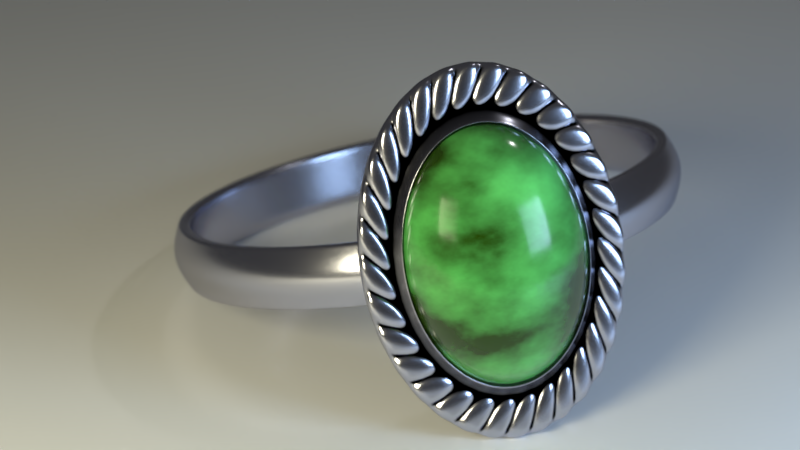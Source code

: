 # Source: ring.blend  (saved by Blender 2.78.0; exported with 4.5.12 LTS)
import bpy
from mathutils import Matrix  # noqa: F401  (used for matrix-valued properties, if any)

bpy.ops.wm.read_factory_settings(use_empty=True)
scene = bpy.context.scene
scene.name = 'Scene'

# ---- collections
col_collection_1 = bpy.data.collections.new('Collection 1'); scene.collection.children.link(col_collection_1)

# ---- materials (node trees are filled in below, after node groups)
mat_material_003 = bpy.data.materials.new('Material.003')
mat_material_003.alpha_threshold = 0.0
mat_material_003.roughness = 0.5
mat_material_002 = bpy.data.materials.new('Material.002')
mat_material_002.alpha_threshold = 0.0
mat_material_002.roughness = 0.5
mat_material_001 = bpy.data.materials.new('Material.001')
mat_material_001.alpha_threshold = 0.0
mat_material_001.roughness = 0.5
mat_stone = bpy.data.materials.new('Stone')
mat_stone.alpha_threshold = 0.0
mat_stone.roughness = 0.5
mat_front = bpy.data.materials.new('Front')
mat_front.alpha_threshold = 0.0
mat_front.roughness = 0.5
mat_band = bpy.data.materials.new('Band')
mat_band.alpha_threshold = 0.0
mat_band.roughness = 0.5

# ---- material node trees
mat_material_003.use_nodes = True; mat_material_003.node_tree.nodes.clear()
_N = mat_material_003.node_tree.nodes; _L = mat_material_003.node_tree.links
n0 = _N.new('ShaderNodeOutputMaterial'); n0.name = 'Material Output'; n0.location = (300, 300)
n1 = _N.new('ShaderNodeEmission'); n1.name = 'Emission'; n1.location = (10, 300)
n1.inputs[0].default_value = (0.3819, 0.5587, 0.8, 1.0)
n1.inputs[1].default_value = 15.0
_L.new(n1.outputs[0], n0.inputs[0])
n0.is_active_output = True
mat_material_002.use_nodes = True; mat_material_002.node_tree.nodes.clear()
_N = mat_material_002.node_tree.nodes; _L = mat_material_002.node_tree.links
n0 = _N.new('ShaderNodeOutputMaterial'); n0.name = 'Material Output'; n0.location = (300, 300)
n1 = _N.new('ShaderNodeEmission'); n1.name = 'Emission'; n1.location = (10, 300)
n1.inputs[0].default_value = (0.8, 0.7479, 0.4988, 1.0)
n1.inputs[1].default_value = 20.0
_L.new(n1.outputs[0], n0.inputs[0])
n0.is_active_output = True
mat_material_001.use_nodes = True; mat_material_001.node_tree.nodes.clear()
_N = mat_material_001.node_tree.nodes; _L = mat_material_001.node_tree.links
n0 = _N.new('ShaderNodeOutputMaterial'); n0.name = 'Material Output'; n0.location = (300, 300)
n1 = _N.new('ShaderNodeBsdfDiffuse'); n1.name = 'Diffuse BSDF'; n1.location = (10, 300)
_L.new(n1.outputs[0], n0.inputs[0])
n0.is_active_output = True
mat_stone.use_nodes = True; mat_stone.node_tree.nodes.clear()
_N = mat_stone.node_tree.nodes; _L = mat_stone.node_tree.links
n0 = _N.new('ShaderNodeOutputMaterial'); n0.name = 'Material Output'; n0.location = (877, 96)
n1 = _N.new('ShaderNodeMixShader'); n1.name = 'Mix Shader'; n1.location = (867, 254)
n2 = _N.new('ShaderNodeBsdfAnisotropic'); n2.name = 'Glossy BSDF'; n2.location = (584, 150)
n2.distribution = 'GGX'
n2.inputs[1].default_value = 0.1414
n3 = _N.new('ShaderNodeLayerWeight'); n3.name = 'Layer Weight'; n3.location = (609, 490)
n3.inputs[0].default_value = 0.15
n4 = _N.new('ShaderNodeMixShader'); n4.name = 'Mix Shader.001'; n4.location = (654, 313)
n5 = _N.new('ShaderNodeBsdfDiffuse'); n5.name = 'Diffuse BSDF'; n5.location = (380, 137)
n5.inputs[0].default_value = (0.1866, 0.9277, 0.2139, 1.0)
n6 = _N.new('ShaderNodeTexNoise'); n6.name = 'Noise Texture'; n6.location = (-440, 453)
n6.inputs[2].default_value = 3.2
n6.inputs[3].default_value = 16.0
n7 = _N.new('ShaderNodeMath'); n7.name = 'Math'; n7.location = (-249, 453)
n7.operation = 'MULTIPLY'
n7.inputs[1].default_value = 5.0
n8 = _N.new('ShaderNodeMath'); n8.name = 'Math.001'; n8.location = (-36, 494)
n8.operation = 'SUBTRACT'
n8.inputs[1].default_value = 2.52
n9 = _N.new('ShaderNodeMath'); n9.name = 'Math.003'; n9.location = (172, 433)
n9.operation = 'MINIMUM'
n10 = _N.new('ShaderNodeMath'); n10.name = 'Math.002'; n10.location = (-43, 329)
n10.inputs[0].default_value = 2.5
n11 = _N.new('ShaderNodeBsdfDiffuse'); n11.name = 'Diffuse BSDF.001'; n11.location = (166, 136)
n11.inputs[0].default_value = (0.01645, 0.04862, 0.001498, 1.0)
n12 = _N.new('ShaderNodeMath'); n12.name = 'Math.004'; n12.location = (383, 424)
n12.inputs[1].default_value = 0.3
_L.new(n1.outputs[0], n0.inputs[0])
_L.new(n2.outputs[0], n1.inputs[2])
_L.new(n3.outputs[1], n1.inputs[0])
_L.new(n4.outputs[0], n1.inputs[1])
_L.new(n5.outputs[0], n4.inputs[2])
_L.new(n11.outputs[0], n4.inputs[1])
_L.new(n6.outputs[1], n7.inputs[0])
_L.new(n7.outputs[0], n8.inputs[0])
_L.new(n7.outputs[0], n10.inputs[1])
_L.new(n8.outputs[0], n9.inputs[0])
_L.new(n9.outputs[0], n12.inputs[0])
_L.new(n10.outputs[0], n9.inputs[1])
_L.new(n12.outputs[0], n4.inputs[0])
n0.is_active_output = True
mat_front.use_nodes = True; mat_front.node_tree.nodes.clear()
_N = mat_front.node_tree.nodes; _L = mat_front.node_tree.links
n0 = _N.new('ShaderNodeOutputMaterial'); n0.name = 'Material Output'; n0.location = (752, 396)
n1 = _N.new('ShaderNodeMixShader'); n1.name = 'Mix Shader'; n1.location = (532, 351)
n2 = _N.new('ShaderNodeBsdfAnisotropic'); n2.name = 'Glossy BSDF'; n2.location = (306, 169)
n2.distribution = 'GGX'
n2.inputs[0].default_value = (0.5457, 0.5457, 0.6376, 1.0)
n2.inputs[1].default_value = 0.2236
n3 = _N.new('ShaderNodeBsdfAnisotropic'); n3.name = 'Glossy BSDF.001'; n3.location = (229, 321)
n3.distribution = 'GGX'
n3.inputs[0].default_value = (0.0, 0.0, 0.0, 1.0)
n3.inputs[1].default_value = 0.4472
n4 = _N.new('ShaderNodeNewGeometry'); n4.name = 'Geometry'; n4.location = (-363, 497)
n5 = _N.new('ShaderNodeMath'); n5.name = 'Math'; n5.location = (-86, 491)
n5.operation = 'MULTIPLY'
n5.inputs[0].default_value = 50.6
n6 = _N.new('ShaderNodeMath'); n6.name = 'Math.001'; n6.location = (226, 492)
n6.operation = 'SUBTRACT'
n6.inputs[1].default_value = 25.0
_L.new(n2.outputs[0], n1.inputs[2])
_L.new(n1.outputs[0], n0.inputs[0])
_L.new(n3.outputs[0], n1.inputs[1])
_L.new(n4.outputs[7], n5.inputs[1])
_L.new(n5.outputs[0], n6.inputs[0])
_L.new(n6.outputs[0], n1.inputs[0])
n0.is_active_output = True
mat_band.use_nodes = True; mat_band.node_tree.nodes.clear()
_N = mat_band.node_tree.nodes; _L = mat_band.node_tree.links
n0 = _N.new('ShaderNodeOutputMaterial'); n0.name = 'Material Output'; n0.location = (300, 300)
n1 = _N.new('ShaderNodeBsdfAnisotropic'); n1.name = 'Glossy BSDF'; n1.location = (10, 300)
n1.distribution = 'GGX'
n1.inputs[0].default_value = (0.5457, 0.5457, 0.6376, 1.0)
n1.inputs[1].default_value = 0.2236
_L.new(n1.outputs[0], n0.inputs[0])
n0.is_active_output = True

# ---- world
world_world = bpy.data.worlds.new('World'); scene.world = world_world
world_world.color = (0.05088, 0.05088, 0.05088)
world_world.use_sun_shadow = False
world_world.sun_shadow_jitter_overblur = 0.0
world_world.cycles.sampling_method = 'MANUAL'

# ---- cameras
cam_camera = bpy.data.cameras.new('Camera')
cam_camera.clip_end = 100.0
cam_camera.lens = 100.0
cam_camera.sensor_width = 32.0
cam_camera.sensor_height = 18.0
cam_camera.ortho_scale = 7.314
cam_camera.dof.use_dof = True
cam_camera.dof.focus_distance = 0.0
cam_camera.dof.aperture_fstop = 1.0

# ---- lights
light_lamp = bpy.data.lights.new('Lamp', 'POINT')
light_lamp.transmission_factor = 0.0
light_lamp.cutoff_distance = 30.0
light_lamp.energy = 100.0
light_lamp.shadow_buffer_clip_start = 1.001
light_lamp.shadow_soft_size = 0.1
light_lamp.shadow_maximum_resolution = 0.006
light_lamp.use_absolute_resolution = True

# ---- meshes
me_plane_002 = bpy.data.meshes.new('Plane.002')
me_plane_002.from_pydata([(-1.0, -1.0, 0.0), (1.0, -1.0, 0.0), (-1.0, 1.0, 0.0), (1.0, 1.0, 0.0)], [], [(0, 1, 3, 2)])
me_plane_002.materials.append(mat_material_003)
me_plane_002.use_remesh_preserve_volume = False
me_plane_002.use_remesh_preserve_attributes = False
me_plane_002.use_mirror_vertex_groups = False
me_plane_002.update()
me_plane_001 = bpy.data.meshes.new('Plane.001')
me_plane_001.from_pydata([(-1.0, -1.0, 0.0), (1.0, -1.0, 0.0), (-1.0, 1.0, 0.0), (1.0, 1.0, 0.0)], [], [(0, 1, 3, 2)])
me_plane_001.materials.append(mat_material_002)
me_plane_001.use_remesh_preserve_volume = False
me_plane_001.use_remesh_preserve_attributes = False
me_plane_001.use_mirror_vertex_groups = False
me_plane_001.update()
me_plane = bpy.data.meshes.new('Plane')
me_plane.from_pydata([(-1.0, -1.0, 0.0), (1.0, -1.0, 0.0), (-1.0, 1.0, 0.0), (1.0, 1.0, 0.0)], [], [(0, 1, 3, 2)])
me_plane.materials.append(mat_material_001)
me_plane.use_remesh_preserve_volume = False
me_plane.use_remesh_preserve_attributes = False
me_plane.use_mirror_vertex_groups = False
me_plane.update()
me_sphere = bpy.data.meshes.new('Sphere')
me_sphere.from_pydata([(7.105e-15, 1.0, -5.96e-08), (0.1951, -3.576e-07, 0.9808), (0.1913, 0.1951, 0.9619), (0.1802, 0.3827, 0.9061), (0.1622, 0.5556, 0.8155), (0.1379, 0.7071, 0.6935), (0.1084, 0.8315, 0.5449), (0.07466, 0.9239, 0.3753), (0.03806, 0.9808, 0.1913), (0.3827, -3.576e-07, 0.9239), (0.3753, 0.1951, 0.9061), (0.3536, 0.3827, 0.8536), (0.3182, 0.5556, 0.7682), (0.2706, 0.7071, 0.6533), (0.2126, 0.8315, 0.5133), (0.1464, 0.9239, 0.3536), (0.07466, 0.9808, 0.1802), (0.5556, -3.576e-07, 0.8315), (0.5449, 0.1951, 0.8155), (0.5133, 0.3827, 0.7682), (0.4619, 0.5556, 0.6913), (0.3928, 0.7071, 0.5879), (0.3087, 0.8315, 0.4619), (0.2126, 0.9239, 0.3182), (0.1084, 0.9808, 0.1622), (0.7071, -3.576e-07, 0.7071), (0.6935, 0.1951, 0.6935), (0.6533, 0.3827, 0.6533), (0.5879, 0.5556, 0.5879), (0.5, 0.7071, 0.5), (0.3928, 0.8315, 0.3928), (0.2706, 0.9239, 0.2706), (0.1379, 0.9808, 0.1379), (0.8315, -3.576e-07, 0.5556), (0.8155, 0.1951, 0.5449), (0.7682, 0.3827, 0.5133), (0.6913, 0.5556, 0.4619), (0.5879, 0.7071, 0.3928), (0.4619, 0.8315, 0.3087), (0.3182, 0.9239, 0.2126), (0.1622, 0.9808, 0.1084), (0.9239, -3.278e-07, 0.3827), (0.9061, 0.1951, 0.3753), (0.8536, 0.3827, 0.3536), (0.7682, 0.5556, 0.3182), (0.6533, 0.7071, 0.2706), (0.5133, 0.8315, 0.2126), (0.3536, 0.9239, 0.1464), (0.1802, 0.9808, 0.07466), (0.9808, -3.129e-07, 0.1951), (0.9619, 0.1951, 0.1913), (0.9061, 0.3827, 0.1802), (0.8155, 0.5556, 0.1622), (0.6935, 0.7071, 0.1379), (0.5449, 0.8315, 0.1084), (0.3753, 0.9239, 0.07466), (0.1913, 0.9808, 0.03806), (1.0, -3.083e-07, -1.473e-07), (0.9808, 0.1951, -1.49e-07), (0.9239, 0.3827, 2.98e-08), (0.8315, 0.5556, -5.96e-08), (0.7071, 0.7071, -5.96e-08), (0.5556, 0.8315, -5.96e-08), (0.3827, 0.9239, -5.96e-08), (0.1951, 0.9808, -5.96e-08), (0.9808, -2.98e-07, -0.1951), (0.9619, 0.1951, -0.1913), (0.9061, 0.3827, -0.1802), (0.8155, 0.5556, -0.1622), (0.6935, 0.7071, -0.1379), (0.5449, 0.8315, -0.1084), (0.3753, 0.9239, -0.07466), (0.1913, 0.9808, -0.03806), (0.9239, -2.98e-07, -0.3827), (0.9061, 0.1951, -0.3753), (0.8536, 0.3827, -0.3536), (0.7682, 0.5556, -0.3182), (0.6533, 0.7071, -0.2706), (0.5133, 0.8315, -0.2126), (0.3536, 0.9239, -0.1464), (0.1802, 0.9808, -0.07466), (0.8315, -2.98e-07, -0.5556), (0.8155, 0.1951, -0.5449), (0.7682, 0.3827, -0.5133), (0.6913, 0.5556, -0.4619), (0.5879, 0.7071, -0.3928), (0.4619, 0.8315, -0.3087), (0.3182, 0.9239, -0.2126), (0.1622, 0.9808, -0.1084), (0.7071, -2.98e-07, -0.7071), (0.6935, 0.1951, -0.6935), (0.6533, 0.3827, -0.6533), (0.5879, 0.5556, -0.5879), (0.5, 0.7071, -0.5), (0.3928, 0.8315, -0.3928), (0.2706, 0.9239, -0.2706), (0.1379, 0.9808, -0.1379), (0.5556, -2.98e-07, -0.8315), (0.5449, 0.1951, -0.8155), (0.5133, 0.3827, -0.7682), (0.4619, 0.5556, -0.6913), (0.3928, 0.7071, -0.5879), (0.3087, 0.8315, -0.4619), (0.2126, 0.9239, -0.3182), (0.1084, 0.9808, -0.1622), (0.3827, -2.384e-07, -0.9239), (0.3753, 0.1951, -0.9061), (0.3536, 0.3827, -0.8536), (0.3182, 0.5556, -0.7682), (0.2706, 0.7071, -0.6533), (0.2126, 0.8315, -0.5133), (0.1464, 0.9239, -0.3536), (0.07466, 0.9808, -0.1802), (0.1951, -2.384e-07, -0.9808), (0.1913, 0.1951, -0.9619), (0.1802, 0.3827, -0.9061), (0.1622, 0.5556, -0.8155), (0.1379, 0.7071, -0.6935), (0.1084, 0.8315, -0.5449), (0.07466, 0.9239, -0.3753), (0.03806, 0.9808, -0.1913), (-1.003e-07, -2.384e-07, -1.0), (-8.544e-08, 0.1951, -0.9808), (6.357e-08, 0.3827, -0.9239), (-8.544e-08, 0.5556, -0.8315), (-2.584e-08, 0.7071, -0.7071), (-1.094e-08, 0.8315, -0.5556), (3.964e-09, 0.9239, -0.3827), (3.964e-09, 0.9808, -0.1951), (-0.1951, -2.384e-07, -0.9808), (-0.1913, 0.1951, -0.9619), (-0.1802, 0.3827, -0.9061), (-0.1622, 0.5556, -0.8155), (-0.1379, 0.7071, -0.6935), (-0.1084, 0.8315, -0.5449), (-0.07466, 0.9239, -0.3753), (-0.03806, 0.9808, -0.1913), (-0.3827, -2.384e-07, -0.9239), (-0.3753, 0.1951, -0.9061), (-0.3536, 0.3827, -0.8536), (-0.3182, 0.5556, -0.7682), (-0.2706, 0.7071, -0.6533), (-0.2126, 0.8315, -0.5133), (-0.1464, 0.9239, -0.3536), (-0.07466, 0.9808, -0.1802), (-0.5556, -2.98e-07, -0.8315), (-0.5449, 0.1951, -0.8155), (-0.5133, 0.3827, -0.7682), (-0.4619, 0.5556, -0.6913), (-0.3928, 0.7071, -0.5879), (-0.3087, 0.8315, -0.4619), (-0.2126, 0.9239, -0.3182), (-0.1084, 0.9808, -0.1622), (-0.7071, -2.98e-07, -0.7071), (-0.6935, 0.1951, -0.6935), (-0.6533, 0.3827, -0.6533), (-0.5879, 0.5556, -0.5879), (-0.5, 0.7071, -0.5), (-0.3928, 0.8315, -0.3928), (-0.2706, 0.9239, -0.2706), (-0.1379, 0.9808, -0.1379), (-0.8315, -2.98e-07, -0.5556), (-0.8155, 0.1951, -0.5449), (-0.7682, 0.3827, -0.5133), (-0.6913, 0.5556, -0.4619), (-0.5879, 0.7071, -0.3928), (-0.4619, 0.8315, -0.3087), (-0.3182, 0.9239, -0.2126), (-0.1622, 0.9808, -0.1084), (-0.9239, -2.98e-07, -0.3827), (-0.9061, 0.1951, -0.3753), (-0.8536, 0.3827, -0.3536), (-0.7682, 0.5556, -0.3182), (-0.6533, 0.7071, -0.2706), (-0.5133, 0.8315, -0.2126), (-0.3536, 0.9239, -0.1464), (-0.1802, 0.9808, -0.07466), (-0.9808, -2.98e-07, -0.1951), (-0.9619, 0.1951, -0.1913), (-0.9061, 0.3827, -0.1802), (-0.8155, 0.5556, -0.1622), (-0.6935, 0.7071, -0.1379), (-0.5449, 0.8315, -0.1084), (-0.3753, 0.9239, -0.07466), (-0.1913, 0.9808, -0.03806), (-1.0, -3.083e-07, 9.115e-08), (-0.9808, 0.1951, 1.49e-07), (-0.9239, 0.3827, -5.96e-08), (-0.8315, 0.5556, 1.192e-07), (-0.7071, 0.7071, 5.96e-08), (-0.5556, 0.8315, 0.0), (-0.3827, 0.9239, 0.0), (-0.1951, 0.9808, -5.96e-08), (-0.9808, -3.129e-07, 0.1951), (-0.9619, 0.1951, 0.1913), (-0.9061, 0.3827, 0.1802), (-0.8155, 0.5556, 0.1622), (-0.6935, 0.7071, 0.1379), (-0.5449, 0.8315, 0.1084), (-0.3753, 0.9239, 0.07466), (-0.1913, 0.9808, 0.03806), (-0.9239, -3.278e-07, 0.3827), (-0.9061, 0.1951, 0.3753), (-0.8536, 0.3827, 0.3536), (-0.7682, 0.5556, 0.3182), (-0.6533, 0.7071, 0.2706), (-0.5133, 0.8315, 0.2126), (-0.3536, 0.9239, 0.1464), (-0.1802, 0.9808, 0.07466), (-0.8315, -3.576e-07, 0.5556), (-0.8155, 0.1951, 0.5449), (-0.7682, 0.3827, 0.5133), (-0.6913, 0.5556, 0.4619), (-0.5879, 0.7071, 0.3928), (-0.4619, 0.8315, 0.3087), (-0.3182, 0.9239, 0.2126), (-0.1622, 0.9808, 0.1084), (-0.7071, -3.576e-07, 0.7071), (-0.6935, 0.1951, 0.6935), (-0.6533, 0.3827, 0.6533), (-0.5879, 0.5556, 0.5879), (-0.5, 0.7071, 0.5), (-0.3928, 0.8315, 0.3928), (-0.2706, 0.9239, 0.2706), (-0.1379, 0.9808, 0.1379), (-0.5556, -3.576e-07, 0.8315), (-0.5449, 0.1951, 0.8155), (-0.5133, 0.3827, 0.7682), (-0.4619, 0.5556, 0.6913), (-0.3928, 0.7071, 0.5879), (-0.3087, 0.8315, 0.4619), (-0.2126, 0.9239, 0.3182), (-0.1084, 0.9808, 0.1622), (-0.3827, -3.576e-07, 0.9239), (-0.3753, 0.1951, 0.9061), (-0.3536, 0.3827, 0.8536), (-0.3182, 0.5556, 0.7682), (-0.2706, 0.7071, 0.6533), (-0.2126, 0.8315, 0.5133), (-0.1464, 0.9239, 0.3536), (-0.07466, 0.9808, 0.1802), (-0.1951, -3.576e-07, 0.9808), (-0.1913, 0.1951, 0.9619), (-0.1802, 0.3827, 0.9061), (-0.1622, 0.5556, 0.8155), (-0.1379, 0.7071, 0.6935), (-0.1084, 0.8315, 0.5449), (-0.07466, 0.9239, 0.3753), (-0.03806, 0.9808, 0.1913), (2.722e-07, -3.576e-07, 1.0), (2.573e-07, 0.1951, 0.9808), (6.357e-08, 0.3827, 0.9239), (2.722e-07, 0.5556, 0.8315), (1.53e-07, 0.7071, 0.7071), (1.232e-07, 0.8315, 0.5556), (7.847e-08, 0.9239, 0.3827), (1.514e-08, 0.9808, 0.1951), (4.934e-08, 0.212, 1.0), (0.1951, 0.212, 0.9808), (0.3827, 0.212, 0.9239), (0.5556, 0.212, 0.8315), (0.7071, 0.212, 0.7071), (0.8315, 0.212, 0.5556), (0.9239, 0.212, 0.3827), (0.9808, 0.212, 0.1951), (1.0, 0.212, 7.55e-08), (0.9808, 0.212, -0.1951), (0.9239, 0.212, -0.3827), (0.8315, 0.212, -0.5556), (0.7071, 0.212, -0.7071), (0.5556, 0.212, -0.8315), (0.3827, 0.212, -0.9239), (0.1951, 0.212, -0.9808), (-2.765e-07, 0.212, -1.0), (-0.1951, 0.212, -0.9808), (-0.3827, 0.212, -0.9239), (-0.5556, 0.212, -0.8315), (-0.7071, 0.212, -0.7071), (-0.8315, 0.212, -0.5556), (-0.9239, 0.212, -0.3827), (-0.9808, 0.212, -0.1951), (-1.0, 0.212, 9.656e-07), (-0.9808, 0.212, 0.1951), (-0.9239, 0.212, 0.3827), (-0.8315, 0.212, 0.5556), (-0.7071, 0.212, 0.7071), (-0.5556, 0.212, 0.8315), (-0.3827, 0.212, 0.9239), (-0.1951, 0.212, 0.9808), (-9.081e-09, 0.012, 1.1), (0.2146, 0.012, 1.079), (0.421, 0.012, 1.016), (0.6111, 0.012, 0.9146), (0.7778, 0.012, 0.7778), (0.9146, 0.012, 0.6111), (1.016, 0.012, 0.421), (1.079, 0.012, 0.2146), (1.1, 0.012, 5.353e-08), (1.079, 0.012, -0.2146), (1.016, 0.012, -0.421), (0.9146, 0.012, -0.6111), (0.7778, 0.012, -0.7778), (0.6111, 0.012, -0.9146), (0.421, 0.012, -1.016), (0.2146, 0.012, -1.079), (-3.675e-07, 0.012, -1.1), (-0.2146, 0.012, -1.079), (-0.421, 0.012, -1.016), (-0.6111, 0.012, -0.9146), (-0.7778, 0.012, -0.7778), (-0.9146, 0.012, -0.6111), (-1.016, 0.012, -0.421), (-1.079, 0.012, -0.2146), (-1.1, 0.012, 1.033e-06), (-1.079, 0.012, 0.2146), (-1.016, 0.012, 0.421), (-0.9146, 0.012, 0.6111), (-0.7778, 0.012, 0.7778), (-0.6111, 0.012, 0.9146), (-0.421, 0.012, 1.016), (-0.2146, 0.012, 1.079), (4.934e-08, 0.212, 1.0), (0.1951, 0.212, 0.9808), (0.3827, 0.212, 0.9239), (0.5556, 0.212, 0.8315), (0.7071, 0.212, 0.7071), (0.8315, 0.212, 0.5556), (0.9239, 0.212, 0.3827), (0.9808, 0.212, 0.1951), (1.0, 0.212, 7.55e-08), (0.9808, 0.212, -0.1951), (0.9239, 0.212, -0.3827), (0.8315, 0.212, -0.5556), (0.7071, 0.212, -0.7071), (0.5556, 0.212, -0.8315), (0.3827, 0.212, -0.9239), (0.1951, 0.212, -0.9808), (-2.765e-07, 0.212, -1.0), (-0.1951, 0.212, -0.9808), (-0.3827, 0.212, -0.9239), (-0.5556, 0.212, -0.8315), (-0.7071, 0.212, -0.7071), (-0.8315, 0.212, -0.5556), (-0.9239, 0.212, -0.3827), (-0.9808, 0.212, -0.1951), (-1.0, 0.212, 9.656e-07), (-0.9808, 0.212, 0.1951), (-0.9239, 0.212, 0.3827), (-0.8315, 0.212, 0.5556), (-0.7071, 0.212, 0.7071), (-0.5556, 0.212, 0.8315), (-0.3827, 0.212, 0.9239), (-0.1951, 0.212, 0.9808), (4.359e-08, 0.172, 0.97), (0.1892, 0.172, 0.9514), (0.3712, 0.172, 0.8962), (0.5389, 0.172, 0.8065), (0.6859, 0.172, 0.6859), (0.8065, 0.172, 0.5389), (0.8962, 0.172, 0.3712), (0.9514, 0.172, 0.1892), (0.97, 0.172, 8.198e-08), (0.9514, 0.172, -0.1892), (0.8962, 0.172, -0.3712), (0.8065, 0.172, -0.5389), (0.6859, 0.172, -0.6859), (0.5389, 0.172, -0.8065), (0.3712, 0.172, -0.8962), (0.1892, 0.172, -0.9514), (-2.725e-07, 0.172, -0.97), (-0.1892, 0.172, -0.9514), (-0.3712, 0.172, -0.8962), (-0.5389, 0.172, -0.8065), (-0.6859, 0.172, -0.6859), (-0.8065, 0.172, -0.5389), (-0.8962, 0.172, -0.3712), (-0.9514, 0.172, -0.1892), (-0.97, 0.172, 9.454e-07), (-0.9514, 0.172, 0.1892), (-0.8962, 0.172, 0.3712), (-0.8065, 0.172, 0.5389), (-0.6859, 0.172, 0.6859), (-0.5389, 0.172, 0.8065), (-0.3712, 0.172, 0.8962), (-0.1892, 0.172, 0.9514), (-0.2483, 0.012, 1.408), (0.0312, 0.012, 1.43), (0.3095, 0.012, 1.396), (0.5759, 0.012, 1.309), (0.8202, 0.012, 1.171), (1.033, 0.012, 0.9889), (1.206, 0.012, 0.7683), (1.333, 0.012, 0.5183), (1.408, 0.012, 0.2483), (1.43, 0.012, -0.0312), (1.396, 0.012, -0.3095), (1.309, 0.012, -0.5759), (1.171, 0.012, -0.8202), (0.9889, 0.012, -1.033), (0.7683, 0.012, -1.206), (0.5183, 0.012, -1.333), (0.2483, 0.012, -1.408), (-0.0312, 0.012, -1.43), (-0.3095, 0.012, -1.396), (-0.5759, 0.012, -1.309), (-0.8202, 0.012, -1.171), (-1.033, 0.012, -0.9889), (-1.206, 0.012, -0.7683), (-1.333, 0.012, -0.5183), (-1.408, 0.012, -0.2483), (-1.43, 0.012, 0.0312), (-1.396, 0.012, 0.3095), (-1.309, 0.012, 0.5759), (-1.171, 0.012, 0.8202), (-0.9889, 0.012, 1.033), (-0.7683, 0.012, 1.206), (-0.5183, 0.012, 1.333), (-0.2483, -0.388, 1.408), (0.0312, -0.388, 1.43), (0.3095, -0.388, 1.396), (0.5759, -0.388, 1.309), (0.8202, -0.388, 1.171), (1.033, -0.388, 0.9889), (1.206, -0.388, 0.7683), (1.333, -0.388, 0.5183), (1.408, -0.388, 0.2483), (1.43, -0.388, -0.0312), (1.396, -0.388, -0.3095), (1.309, -0.388, -0.5759), (1.171, -0.388, -0.8202), (0.9889, -0.388, -1.033), (0.7683, -0.388, -1.206), (0.5183, -0.388, -1.333), (0.2483, -0.388, -1.408), (-0.0312, -0.388, -1.43), (-0.3095, -0.388, -1.396), (-0.5759, -0.388, -1.309), (-0.8202, -0.388, -1.171), (-1.033, -0.388, -0.9889), (-1.206, -0.388, -0.7683), (-1.333, -0.388, -0.5183), (-1.408, -0.388, -0.2483), (-1.43, -0.388, 0.0312), (-1.396, -0.388, 0.3095), (-1.309, -0.388, 0.5759), (-1.171, -0.388, 0.8202), (-0.9889, -0.388, 1.033), (-0.7683, -0.388, 1.206), (-0.5183, -0.388, 1.333), (-1.016, 0.092, 0.421), (-1.079, 0.092, 0.2146), (-1.43, 0.092, 0.0312), (-1.396, 0.092, 0.3095), (0.6111, 0.092, -0.9146), (0.7778, 0.092, -0.7778), (1.171, 0.092, -0.8202), (0.9889, 0.092, -1.033), (-0.9146, 0.092, 0.6111), (-1.016, 0.092, 0.421), (-1.396, 0.092, 0.3095), (-1.309, 0.092, 0.5759), (0.421, 0.092, -1.016), (0.6111, 0.092, -0.9146), (0.9889, 0.092, -1.033), (0.7683, 0.092, -1.206), (0.2146, 0.092, 1.079), (1.074e-08, 0.092, 1.1), (-0.2483, 0.092, 1.408), (0.0312, 0.092, 1.43), (-0.7778, 0.092, 0.7778), (-0.9146, 0.092, 0.6111), (-1.309, 0.092, 0.5759), (-1.171, 0.092, 0.8202), (0.2146, 0.092, -1.079), (0.421, 0.092, -1.016), (0.7683, 0.092, -1.206), (0.5183, 0.092, -1.333), (0.421, 0.092, 1.016), (0.2146, 0.092, 1.079), (0.0312, 0.092, 1.43), (0.3095, 0.092, 1.396), (-0.6111, 0.092, 0.9146), (-0.7778, 0.092, 0.7778), (-1.171, 0.092, 0.8202), (-0.9889, 0.092, 1.033), (-3.479e-07, 0.092, -1.1), (0.2146, 0.092, -1.079), (0.5183, 0.092, -1.333), (0.2483, 0.092, -1.408), (0.6111, 0.092, 0.9146), (0.421, 0.092, 1.016), (0.3095, 0.092, 1.396), (0.5759, 0.092, 1.309), (-0.421, 0.092, 1.016), (-0.6111, 0.092, 0.9146), (-0.9889, 0.092, 1.033), (-0.7683, 0.092, 1.206), (-0.2146, 0.092, -1.079), (-3.477e-07, 0.092, -1.1), (0.2483, 0.092, -1.408), (-0.0312, 0.092, -1.43), (0.7778, 0.092, 0.7778), (0.6111, 0.092, 0.9146), (0.5759, 0.092, 1.309), (0.8202, 0.092, 1.171), (-0.2146, 0.092, 1.079), (-0.421, 0.092, 1.016), (-0.7683, 0.092, 1.206), (-0.5183, 0.092, 1.333), (-0.421, 0.092, -1.016), (-0.2146, 0.092, -1.079), (-0.0312, 0.092, -1.43), (-0.3095, 0.092, -1.396), (0.9146, 0.092, 0.6111), (0.7778, 0.092, 0.7778), (0.8202, 0.092, 1.171), (1.033, 0.092, 0.9889), (1.057e-08, 0.092, 1.1), (-0.2146, 0.092, 1.079), (-0.5183, 0.092, 1.333), (-0.2483, 0.092, 1.408), (-0.6111, 0.092, -0.9146), (-0.421, 0.092, -1.016), (-0.3095, 0.092, -1.396), (-0.5759, 0.092, -1.309), (1.016, 0.092, 0.421), (0.9146, 0.092, 0.6111), (1.033, 0.092, 0.9889), (1.206, 0.092, 0.7683), (-0.7778, 0.092, -0.7778), (-0.6111, 0.092, -0.9146), (-0.5759, 0.092, -1.309), (-0.8202, 0.092, -1.171), (1.079, 0.092, 0.2146), (1.016, 0.092, 0.421), (1.206, 0.092, 0.7683), (1.333, 0.092, 0.5183), (-0.9146, 0.092, -0.6111), (-0.7778, 0.092, -0.7778), (-0.8202, 0.092, -1.171), (-1.033, 0.092, -0.9889), (1.1, 0.092, 4.347e-08), (1.079, 0.092, 0.2146), (1.333, 0.092, 0.5183), (1.408, 0.092, 0.2483), (-1.016, 0.092, -0.421), (-0.9146, 0.092, -0.6111), (-1.033, 0.092, -0.9889), (-1.206, 0.092, -0.7683), (1.079, 0.092, -0.2146), (1.1, 0.092, 4.17e-08), (1.408, 0.092, 0.2483), (1.43, 0.092, -0.0312), (-1.079, 0.092, -0.2146), (-1.016, 0.092, -0.421), (-1.206, 0.092, -0.7683), (-1.333, 0.092, -0.5183), (1.016, 0.092, -0.421), (1.079, 0.092, -0.2146), (1.43, 0.092, -0.0312), (1.396, 0.092, -0.3095), (-1.1, 0.092, 1.022e-06), (-1.079, 0.092, -0.2146), (-1.333, 0.092, -0.5183), (-1.408, 0.092, -0.2483), (0.9146, 0.092, -0.6111), (1.016, 0.092, -0.421), (1.396, 0.092, -0.3095), (1.309, 0.092, -0.5759), (-1.079, 0.092, 0.2146), (-1.1, 0.092, 1.021e-06), (-1.408, 0.092, -0.2483), (-1.43, 0.092, 0.0312), (0.7778, 0.092, -0.7778), (0.9146, 0.092, -0.6111), (1.309, 0.092, -0.5759), (1.171, 0.092, -0.8202), (-1.906e-06, -8.188, 0.2267), (0.5574, -8.111, 0.2267), (1.093, -7.884, 0.2267), (1.587, -7.514, 0.2267), (2.02, -7.016, 0.2267), (2.376, -6.41, 0.2267), (2.64, -5.719, 0.2267), (2.802, -4.968, 0.2267), (2.857, -4.188, 0.2267), (2.802, -3.408, 0.2267), (2.64, -2.657, 0.2267), (2.376, -1.966, 0.2267), (2.02, -1.36, 0.2267), (1.587, -0.8621, 0.2267), (1.093, -0.4925, 0.2267), (0.5574, -0.2649, 0.2267), (-9.747e-07, -0.188, 0.2267), (-0.5574, -0.2649, 0.2267), (-1.093, -0.4925, 0.2267), (-1.587, -0.8621, 0.2267), (-2.02, -1.36, 0.2267), (-2.376, -1.966, 0.2267), (-2.64, -2.657, 0.2267), (-2.802, -3.408, 0.2267), (-2.857, -4.188, 0.2267), (-2.802, -4.968, 0.2267), (-2.64, -5.719, 0.2267), (-2.376, -6.41, 0.2267), (-2.02, -7.016, 0.2267), (-1.587, -7.514, 0.2267), (-1.093, -7.884, 0.2267), (-0.5574, -8.111, 0.2267), (-1.906e-06, -8.188, 0.2267), (0.5574, -8.111, 0.2267), (1.093, -7.884, 0.2267), (1.587, -7.514, 0.2267), (2.02, -7.016, 0.2267), (2.376, -6.41, 0.2267), (2.64, -5.719, 0.2267), (2.802, -4.968, 0.2267), (2.857, -4.188, 0.2267), (2.802, -3.408, 0.2267), (2.64, -2.657, 0.2267), (2.376, -1.966, 0.2267), (2.02, -1.36, 0.2267), (1.587, -0.8621, 0.2267), (1.093, -0.4925, 0.2267), (0.5574, -0.2649, 0.2267), (-9.747e-07, -0.188, 0.2267), (-0.5574, -0.2649, 0.2267), (-1.093, -0.4925, 0.2267), (-1.587, -0.8621, 0.2267), (-2.02, -1.36, 0.2267), (-2.376, -1.966, 0.2267), (-2.64, -2.657, 0.2267), (-2.802, -3.408, 0.2267), (-2.857, -4.188, 0.2267), (-2.802, -4.968, 0.2267), (-2.64, -5.719, 0.2267), (-2.376, -6.41, 0.2267), (-2.02, -7.016, 0.2267), (-1.587, -7.514, 0.2267), (-1.093, -7.884, 0.2267), (-0.5574, -8.111, 0.2267), (-1.842e-06, -7.988, 0.2267), (0.5295, -7.915, 0.2267), (1.039, -7.699, 0.2267), (1.508, -7.348, 0.2267), (1.919, -6.875, 0.2267), (2.257, -6.299, 0.2267), (2.508, -5.642, 0.2267), (2.662, -4.929, 0.2267), (2.714, -4.188, 0.2267), (2.662, -3.447, 0.2267), (2.508, -2.734, 0.2267), (2.257, -2.077, 0.2267), (1.919, -1.501, 0.2267), (1.508, -1.028, 0.2267), (1.039, -0.6773, 0.2267), (0.5295, -0.461, 0.2267), (-9.578e-07, -0.388, 0.2267), (-0.5295, -0.461, 0.2267), (-1.039, -0.6773, 0.2267), (-1.508, -1.028, 0.2267), (-1.919, -1.501, 0.2267), (-2.257, -2.077, 0.2267), (-2.508, -2.734, 0.2267), (-2.662, -3.447, 0.2267), (-2.714, -4.188, 0.2267), (-2.662, -4.929, 0.2267), (-2.508, -5.642, 0.2267), (-2.257, -6.299, 0.2267), (-1.919, -6.875, 0.2267), (-1.508, -7.348, 0.2267), (-1.039, -7.699, 0.2267), (-0.5295, -7.915, 0.2267), (-1.906e-06, -8.188, -0.2533), (0.5574, -8.111, -0.2533), (1.093, -7.884, -0.2533), (1.587, -7.514, -0.2533), (2.02, -7.016, -0.2533), (2.376, -6.41, -0.2533), (2.64, -5.719, -0.2533), (2.802, -4.968, -0.2533), (2.857, -4.188, -0.2533), (2.802, -3.408, -0.2533), (2.64, -2.657, -0.2533), (2.376, -1.966, -0.2533), (2.02, -1.36, -0.2533), (1.587, -0.8621, -0.2533), (1.093, -0.4925, -0.2533), (0.5574, -0.2649, -0.2533), (-9.747e-07, -0.188, -0.2533), (-0.5574, -0.2649, -0.2533), (-1.093, -0.4925, -0.2533), (-1.587, -0.8621, -0.2533), (-2.02, -1.36, -0.2533), (-2.376, -1.966, -0.2533), (-2.64, -2.657, -0.2533), (-2.802, -3.408, -0.2533), (-2.857, -4.188, -0.2533), (-2.802, -4.968, -0.2533), (-2.64, -5.719, -0.2533), (-2.376, -6.41, -0.2533), (-2.02, -7.016, -0.2533), (-1.587, -7.514, -0.2533), (-1.093, -7.884, -0.2533), (-0.5574, -8.111, -0.2533), (-1.906e-06, -8.188, -0.2533), (0.5574, -8.111, -0.2533), (1.093, -7.884, -0.2533), (1.587, -7.514, -0.2533), (2.02, -7.016, -0.2533), (2.376, -6.41, -0.2533), (2.64, -5.719, -0.2533), (2.802, -4.968, -0.2533), (2.857, -4.188, -0.2533), (2.802, -3.408, -0.2533), (2.64, -2.657, -0.2533), (2.376, -1.966, -0.2533), (2.02, -1.36, -0.2533), (1.587, -0.8621, -0.2533), (1.093, -0.4925, -0.2533), (0.5574, -0.2649, -0.2533), (-9.747e-07, -0.188, -0.2533), (-0.5574, -0.2649, -0.2533), (-1.093, -0.4925, -0.2533), (-1.587, -0.8621, -0.2533), (-2.02, -1.36, -0.2533), (-2.376, -1.966, -0.2533), (-2.64, -2.657, -0.2533), (-2.802, -3.408, -0.2533), (-2.857, -4.188, -0.2533), (-2.802, -4.968, -0.2533), (-2.64, -5.719, -0.2533), (-2.376, -6.41, -0.2533), (-2.02, -7.016, -0.2533), (-1.587, -7.514, -0.2533), (-1.093, -7.884, -0.2533), (-0.5574, -8.111, -0.2533), (-1.842e-06, -7.988, -0.2533), (0.5295, -7.915, -0.2533), (1.039, -7.699, -0.2533), (1.508, -7.348, -0.2533), (1.919, -6.875, -0.2533), (2.257, -6.299, -0.2533), (2.508, -5.642, -0.2533), (2.662, -4.929, -0.2533), (2.714, -4.188, -0.2533), (2.662, -3.447, -0.2533), (2.508, -2.734, -0.2533), (2.257, -2.077, -0.2533), (1.919, -1.501, -0.2533), (1.508, -1.028, -0.2533), (1.039, -0.6773, -0.2533), (0.5295, -0.461, -0.2533), (-9.578e-07, -0.388, -0.2533), (-0.5295, -0.461, -0.2533), (-1.039, -0.6773, -0.2533), (-1.508, -1.028, -0.2533), (-1.919, -1.501, -0.2533), (-2.257, -2.077, -0.2533), (-2.508, -2.734, -0.2533), (-2.662, -3.447, -0.2533), (-2.714, -4.188, -0.2533), (-2.662, -4.929, -0.2533), (-2.508, -5.642, -0.2533), (-2.257, -6.299, -0.2533), (-1.919, -6.875, -0.2533), (-1.508, -7.348, -0.2533), (-1.039, -7.699, -0.2533), (-0.5295, -7.915, -0.2533), (2.508, -5.642, 0.1691), (2.257, -6.299, 0.1691), (2.662, -4.929, 0.1691), (2.714, -4.188, 0.1691), (2.662, -3.447, 0.1691), (2.508, -2.734, 0.1691), (2.257, -2.077, 0.1691), (1.919, -1.501, 0.1691), (1.508, -1.028, 0.1691), (1.039, -0.6773, 0.1691), (0.5295, -0.461, 0.1691), (-9.578e-07, -0.388, 0.1691), (-0.5295, -0.461, 0.1691), (-1.039, -0.6773, 0.1691), (-1.508, -1.028, 0.1691), (-1.919, -1.501, 0.1691), (-2.257, -2.077, 0.1691), (-2.508, -2.734, 0.1691), (-2.662, -3.447, 0.1691), (-2.714, -4.188, 0.1691), (-2.662, -4.929, 0.1691), (-2.508, -5.642, 0.1691), (-2.257, -6.299, 0.1691), (0.5295, -7.915, 0.1691), (-1.842e-06, -7.988, 0.1691), (-1.919, -6.875, 0.1691), (1.039, -7.699, 0.1691), (-1.508, -7.348, 0.1691), (1.508, -7.348, 0.1691), (-1.039, -7.699, 0.1691), (1.919, -6.875, 0.1691), (-0.5295, -7.915, 0.1691), (2.508, -5.642, -0.1765), (2.662, -4.929, -0.1765), (2.714, -4.188, -0.1765), (2.662, -3.447, -0.1765), (2.508, -2.734, -0.1765), (2.257, -2.077, -0.1765), (1.919, -1.501, -0.1765), (1.508, -1.028, -0.1765), (1.039, -0.6773, -0.1765), (0.5295, -0.461, -0.1765), (-9.578e-07, -0.388, -0.1765), (-0.5295, -0.461, -0.1765), (-1.039, -0.6773, -0.1765), (-1.508, -1.028, -0.1765), (-1.919, -1.501, -0.1765), (-2.257, -2.077, -0.1765), (-2.508, -2.734, -0.1765), (-2.662, -3.447, -0.1765), (-2.714, -4.188, -0.1765), (-2.662, -4.929, -0.1765), (-2.508, -5.642, -0.1765), (-2.257, -6.299, -0.1765), (0.5295, -7.915, -0.1765), (-1.919, -6.875, -0.1765), (1.039, -7.699, -0.1765), (-1.508, -7.348, -0.1765), (1.508, -7.348, -0.1765), (-1.039, -7.699, -0.1765), (1.919, -6.875, -0.1765), (-0.5295, -7.915, -0.1765), (2.257, -6.299, -0.1765), (-1.842e-06, -7.988, -0.1765), (-2.965, -3.362, -0.01327), (-3.023, -4.188, -0.01327), (-2.965, -5.014, -0.01327), (-2.793, -5.808, -0.01327), (-2.513, -6.539, -0.01327), (-1.97e-06, -8.42, -0.01327), (0.5897, -8.339, -0.01327), (-2.137, -7.18, -0.01327), (1.157, -8.098, -0.01327), (-1.679, -7.707, -0.01327), (1.679, -7.707, -0.01327), (-1.157, -8.098, -0.01327), (2.137, -7.18, -0.01327), (-0.5897, -8.339, -0.01327), (2.513, -6.539, -0.01327), (2.793, -5.808, -0.01327), (2.965, -5.014, -0.01327), (3.023, -4.188, -0.01327), (2.965, -3.362, -0.01327), (2.793, -2.568, -0.01327), (2.513, -1.837, -0.01327), (2.137, -1.196, -0.01327), (1.679, -0.6692, -0.01327), (1.157, -0.2781, -0.01327), (0.5897, -0.03732, -0.01327), (-9.846e-07, 0.044, -0.01327), (-0.5897, -0.03732, -0.01327), (-1.157, -0.2781, -0.01327), (-1.679, -0.6692, -0.01327), (-2.137, -1.196, -0.01327), (-2.513, -1.837, -0.01327), (-2.793, -2.568, -0.01327)], [], [(253, 252, 4, 5), (254, 253, 5, 6), (255, 254, 6, 7), (256, 255, 7, 8), (0, 256, 8), (250, 249, 1, 2), (251, 250, 2, 3), (252, 251, 3, 4), (3, 2, 10, 11), (4, 3, 11, 12), (5, 4, 12, 13), (6, 5, 13, 14), (7, 6, 14, 15), (8, 7, 15, 16), (0, 8, 16), (2, 1, 9, 10), (15, 14, 22, 23), (16, 15, 23, 24), (0, 16, 24), (10, 9, 17, 18), (11, 10, 18, 19), (12, 11, 19, 20), (13, 12, 20, 21), (14, 13, 21, 22), (20, 19, 27, 28), (21, 20, 28, 29), (22, 21, 29, 30), (23, 22, 30, 31), (24, 23, 31, 32), (0, 24, 32), (18, 17, 25, 26), (19, 18, 26, 27), (32, 31, 39, 40), (0, 32, 40), (26, 25, 33, 34), (27, 26, 34, 35), (28, 27, 35, 36), (29, 28, 36, 37), (30, 29, 37, 38), (31, 30, 38, 39), (37, 36, 44, 45), (38, 37, 45, 46), (39, 38, 46, 47), (40, 39, 47, 48), (0, 40, 48), (34, 33, 41, 42), (35, 34, 42, 43), (36, 35, 43, 44), (0, 48, 56), (42, 41, 49, 50), (43, 42, 50, 51), (44, 43, 51, 52), (45, 44, 52, 53), (46, 45, 53, 54), (47, 46, 54, 55), (48, 47, 55, 56), (53, 52, 60, 61), (54, 53, 61, 62), (55, 54, 62, 63), (56, 55, 63, 64), (0, 56, 64), (50, 49, 57, 58), (51, 50, 58, 59), (52, 51, 59, 60), (0, 64, 72), (58, 57, 65, 66), (59, 58, 66, 67), (60, 59, 67, 68), (61, 60, 68, 69), (62, 61, 69, 70), (63, 62, 70, 71), (64, 63, 71, 72), (70, 69, 77, 78), (71, 70, 78, 79), (72, 71, 79, 80), (0, 72, 80), (66, 65, 73, 74), (67, 66, 74, 75), (68, 67, 75, 76), (69, 68, 76, 77), (74, 73, 81, 82), (75, 74, 82, 83), (76, 75, 83, 84), (77, 76, 84, 85), (78, 77, 85, 86), (79, 78, 86, 87), (80, 79, 87, 88), (0, 80, 88), (86, 85, 93, 94), (87, 86, 94, 95), (88, 87, 95, 96), (0, 88, 96), (82, 81, 89, 90), (83, 82, 90, 91), (84, 83, 91, 92), (85, 84, 92, 93), (91, 90, 98, 99), (92, 91, 99, 100), (93, 92, 100, 101), (94, 93, 101, 102), (95, 94, 102, 103), (96, 95, 103, 104), (0, 96, 104), (90, 89, 97, 98), (103, 102, 110, 111), (104, 103, 111, 112), (0, 104, 112), (98, 97, 105, 106), (99, 98, 106, 107), (100, 99, 107, 108), (101, 100, 108, 109), (102, 101, 109, 110), (108, 107, 115, 116), (109, 108, 116, 117), (110, 109, 117, 118), (111, 110, 118, 119), (112, 111, 119, 120), (0, 112, 120), (106, 105, 113, 114), (107, 106, 114, 115), (120, 119, 127, 128), (0, 120, 128), (114, 113, 121, 122), (115, 114, 122, 123), (116, 115, 123, 124), (117, 116, 124, 125), (118, 117, 125, 126), (119, 118, 126, 127), (124, 123, 131, 132), (125, 124, 132, 133), (126, 125, 133, 134), (127, 126, 134, 135), (128, 127, 135, 136), (0, 128, 136), (122, 121, 129, 130), (123, 122, 130, 131), (136, 135, 143, 144), (0, 136, 144), (130, 129, 137, 138), (131, 130, 138, 139), (132, 131, 139, 140), (133, 132, 140, 141), (134, 133, 141, 142), (135, 134, 142, 143), (141, 140, 148, 149), (142, 141, 149, 150), (143, 142, 150, 151), (144, 143, 151, 152), (0, 144, 152), (138, 137, 145, 146), (139, 138, 146, 147), (140, 139, 147, 148), (0, 152, 160), (146, 145, 153, 154), (147, 146, 154, 155), (148, 147, 155, 156), (149, 148, 156, 157), (150, 149, 157, 158), (151, 150, 158, 159), (152, 151, 159, 160), (157, 156, 164, 165), (158, 157, 165, 166), (159, 158, 166, 167), (160, 159, 167, 168), (0, 160, 168), (154, 153, 161, 162), (155, 154, 162, 163), (156, 155, 163, 164), (0, 168, 176), (162, 161, 169, 170), (163, 162, 170, 171), (164, 163, 171, 172), (165, 164, 172, 173), (166, 165, 173, 174), (167, 166, 174, 175), (168, 167, 175, 176), (174, 173, 181, 182), (175, 174, 182, 183), (176, 175, 183, 184), (0, 176, 184), (170, 169, 177, 178), (171, 170, 178, 179), (172, 171, 179, 180), (173, 172, 180, 181), (179, 178, 186, 187), (180, 179, 187, 188), (181, 180, 188, 189), (182, 181, 189, 190), (183, 182, 190, 191), (184, 183, 191, 192), (0, 184, 192), (178, 177, 185, 186), (191, 190, 198, 199), (192, 191, 199, 200), (0, 192, 200), (186, 185, 193, 194), (187, 186, 194, 195), (188, 187, 195, 196), (189, 188, 196, 197), (190, 189, 197, 198), (195, 194, 202, 203), (196, 195, 203, 204), (197, 196, 204, 205), (198, 197, 205, 206), (199, 198, 206, 207), (200, 199, 207, 208), (0, 200, 208), (194, 193, 201, 202), (207, 206, 214, 215), (208, 207, 215, 216), (0, 208, 216), (202, 201, 209, 210), (203, 202, 210, 211), (204, 203, 211, 212), (205, 204, 212, 213), (206, 205, 213, 214), (212, 211, 219, 220), (213, 212, 220, 221), (214, 213, 221, 222), (215, 214, 222, 223), (216, 215, 223, 224), (0, 216, 224), (210, 209, 217, 218), (211, 210, 218, 219), (224, 223, 231, 232), (0, 224, 232), (218, 217, 225, 226), (219, 218, 226, 227), (220, 219, 227, 228), (221, 220, 228, 229), (222, 221, 229, 230), (223, 222, 230, 231), (228, 227, 235, 236), (229, 228, 236, 237), (230, 229, 237, 238), (231, 230, 238, 239), (232, 231, 239, 240), (0, 232, 240), (226, 225, 233, 234), (227, 226, 234, 235), (240, 239, 247, 248), (0, 240, 248), (234, 233, 241, 242), (235, 234, 242, 243), (236, 235, 243, 244), (237, 236, 244, 245), (238, 237, 245, 246), (239, 238, 246, 247), (245, 244, 252, 253), (246, 245, 253, 254), (247, 246, 254, 255), (248, 247, 255, 256), (0, 248, 256), (242, 241, 249, 250), (243, 242, 250, 251), (244, 243, 251, 252), (288, 287, 319, 320), (275, 274, 306, 307), (262, 261, 293, 294), (257, 288, 320, 289), (276, 275, 307, 308), (263, 262, 294, 295), (277, 276, 308, 309), (264, 263, 295, 296), (278, 277, 309, 310), (265, 264, 296, 297), (279, 278, 310, 311), (266, 265, 297, 298), (280, 279, 311, 312), (267, 266, 298, 299), (281, 280, 312, 313), (268, 267, 299, 300), (282, 281, 313, 314), (269, 268, 300, 301), (283, 282, 314, 315), (270, 269, 301, 302), (284, 283, 315, 316), (271, 270, 302, 303), (258, 257, 289, 290), (285, 284, 316, 317), (272, 271, 303, 304), (259, 258, 290, 291), (286, 285, 317, 318), (273, 272, 304, 305), (260, 259, 291, 292), (287, 286, 318, 319), (274, 273, 305, 306), (261, 260, 292, 293), (287, 288, 352, 351), (274, 275, 339, 338), (261, 262, 326, 325), (288, 257, 321, 352), (275, 276, 340, 339), (262, 263, 327, 326), (276, 277, 341, 340), (263, 264, 328, 327), (277, 278, 342, 341), (264, 265, 329, 328), (278, 279, 343, 342), (265, 266, 330, 329), (279, 280, 344, 343), (266, 267, 331, 330), (280, 281, 345, 344), (267, 268, 332, 331), (281, 282, 346, 345), (268, 269, 333, 332), (282, 283, 347, 346), (269, 270, 334, 333), (283, 284, 348, 347), (270, 271, 335, 334), (257, 258, 322, 321), (284, 285, 349, 348), (271, 272, 336, 335), (258, 259, 323, 322), (285, 286, 350, 349), (272, 273, 337, 336), (259, 260, 324, 323), (286, 287, 351, 350), (273, 274, 338, 337), (260, 261, 325, 324), (322, 323, 355, 354), (349, 350, 382, 381), (336, 337, 369, 368), (323, 324, 356, 355), (350, 351, 383, 382), (337, 338, 370, 369), (324, 325, 357, 356), (351, 352, 384, 383), (338, 339, 371, 370), (325, 326, 358, 357), (352, 321, 353, 384), (339, 340, 372, 371), (326, 327, 359, 358), (340, 341, 373, 372), (327, 328, 360, 359), (341, 342, 374, 373), (328, 329, 361, 360), (342, 343, 375, 374), (329, 330, 362, 361), (343, 344, 376, 375), (330, 331, 363, 362), (344, 345, 377, 376), (331, 332, 364, 363), (345, 346, 378, 377), (332, 333, 365, 364), (346, 347, 379, 378), (333, 334, 366, 365), (347, 348, 380, 379), (334, 335, 367, 366), (321, 322, 354, 353), (348, 349, 381, 380), (335, 336, 368, 367), (396, 395, 427, 428), (410, 409, 441, 442), (397, 396, 428, 429), (411, 410, 442, 443), (398, 397, 429, 430), (412, 411, 443, 444), (399, 398, 430, 431), (386, 385, 417, 418), (413, 412, 444, 445), (400, 399, 431, 432), (387, 386, 418, 419), (414, 413, 445, 446), (401, 400, 432, 433), (388, 387, 419, 420), (415, 414, 446, 447), (402, 401, 433, 434), (389, 388, 420, 421), (416, 415, 447, 448), (403, 402, 434, 435), (390, 389, 421, 422), (385, 416, 448, 417), (404, 403, 435, 436), (391, 390, 422, 423), (405, 404, 436, 437), (392, 391, 423, 424), (406, 405, 437, 438), (393, 392, 424, 425), (407, 406, 438, 439), (394, 393, 425, 426), (408, 407, 439, 440), (395, 394, 426, 427), (409, 408, 440, 441), (418, 417, 448, 447, 446, 445, 444, 443, 442, 441, 440, 439, 438, 437, 436, 435, 434, 433, 432, 431, 430, 429, 428, 427, 426, 425, 424, 423, 422, 421, 420, 419), (449, 450, 451, 452), (314, 450, 449, 315), (410, 451, 450, 314), (411, 452, 451, 410), (315, 449, 452, 411), (453, 454, 455, 456), (301, 454, 453, 302), (397, 455, 454, 301), (398, 456, 455, 397), (302, 453, 456, 398), (457, 458, 459, 460), (315, 458, 457, 316), (411, 459, 458, 315), (412, 460, 459, 411), (316, 457, 460, 412), (461, 462, 463, 464), (302, 462, 461, 303), (398, 463, 462, 302), (399, 464, 463, 398), (303, 461, 464, 399), (465, 466, 467, 468), (289, 466, 465, 290), (385, 467, 466, 289), (386, 468, 467, 385), (290, 465, 468, 386), (469, 470, 471, 472), (316, 470, 469, 317), (412, 471, 470, 316), (413, 472, 471, 412), (317, 469, 472, 413), (473, 474, 475, 476), (303, 474, 473, 304), (399, 475, 474, 303), (400, 476, 475, 399), (304, 473, 476, 400), (477, 478, 479, 480), (290, 478, 477, 291), (386, 479, 478, 290), (387, 480, 479, 386), (291, 477, 480, 387), (481, 482, 483, 484), (317, 482, 481, 318), (413, 483, 482, 317), (414, 484, 483, 413), (318, 481, 484, 414), (485, 486, 487, 488), (304, 486, 485, 305), (400, 487, 486, 304), (401, 488, 487, 400), (305, 485, 488, 401), (489, 490, 491, 492), (291, 490, 489, 292), (387, 491, 490, 291), (388, 492, 491, 387), (292, 489, 492, 388), (493, 494, 495, 496), (318, 494, 493, 319), (414, 495, 494, 318), (415, 496, 495, 414), (319, 493, 496, 415), (497, 498, 499, 500), (305, 498, 497, 306), (401, 499, 498, 305), (402, 500, 499, 401), (306, 497, 500, 402), (501, 502, 503, 504), (292, 502, 501, 293), (388, 503, 502, 292), (389, 504, 503, 388), (293, 501, 504, 389), (505, 506, 507, 508), (319, 506, 505, 320), (415, 507, 506, 319), (416, 508, 507, 415), (320, 505, 508, 416), (509, 510, 511, 512), (306, 510, 509, 307), (402, 511, 510, 306), (403, 512, 511, 402), (307, 509, 512, 403), (513, 514, 515, 516), (293, 514, 513, 294), (389, 515, 514, 293), (390, 516, 515, 389), (294, 513, 516, 390), (517, 518, 519, 520), (320, 518, 517, 289), (416, 519, 518, 320), (385, 520, 519, 416), (289, 517, 520, 385), (521, 522, 523, 524), (307, 522, 521, 308), (403, 523, 522, 307), (404, 524, 523, 403), (308, 521, 524, 404), (525, 526, 527, 528), (294, 526, 525, 295), (390, 527, 526, 294), (391, 528, 527, 390), (295, 525, 528, 391), (529, 530, 531, 532), (308, 530, 529, 309), (404, 531, 530, 308), (405, 532, 531, 404), (309, 529, 532, 405), (533, 534, 535, 536), (295, 534, 533, 296), (391, 535, 534, 295), (392, 536, 535, 391), (296, 533, 536, 392), (537, 538, 539, 540), (309, 538, 537, 310), (405, 539, 538, 309), (406, 540, 539, 405), (310, 537, 540, 406), (541, 542, 543, 544), (296, 542, 541, 297), (392, 543, 542, 296), (393, 544, 543, 392), (297, 541, 544, 393), (545, 546, 547, 548), (310, 546, 545, 311), (406, 547, 546, 310), (407, 548, 547, 406), (311, 545, 548, 407), (549, 550, 551, 552), (297, 550, 549, 298), (393, 551, 550, 297), (394, 552, 551, 393), (298, 549, 552, 394), (553, 554, 555, 556), (311, 554, 553, 312), (407, 555, 554, 311), (408, 556, 555, 407), (312, 553, 556, 408), (557, 558, 559, 560), (298, 558, 557, 299), (394, 559, 558, 298), (395, 560, 559, 394), (299, 557, 560, 395), (561, 562, 563, 564), (312, 562, 561, 313), (408, 563, 562, 312), (409, 564, 563, 408), (313, 561, 564, 409), (565, 566, 567, 568), (299, 566, 565, 300), (395, 567, 566, 299), (396, 568, 567, 395), (300, 565, 568, 396), (569, 570, 571, 572), (313, 570, 569, 314), (409, 571, 570, 313), (410, 572, 571, 409), (314, 569, 572, 410), (573, 574, 575, 576), (300, 574, 573, 301), (396, 575, 574, 300), (397, 576, 575, 396), (301, 573, 576, 397), (601, 633, 632, 600), (588, 620, 619, 587), (602, 634, 633, 601), (589, 621, 620, 588), (603, 635, 634, 602), (590, 622, 621, 589), (604, 636, 635, 603), (591, 623, 622, 590), (578, 610, 609, 577), (605, 637, 636, 604), (592, 624, 623, 591), (579, 611, 610, 578), (606, 638, 637, 605), (593, 625, 624, 592), (580, 612, 611, 579), (607, 639, 638, 606), (594, 626, 625, 593), (581, 613, 612, 580), (608, 640, 639, 607), (595, 627, 626, 594), (582, 614, 613, 581), (577, 609, 640, 608), (596, 628, 627, 595), (583, 615, 614, 582), (597, 629, 628, 596), (584, 616, 615, 583), (598, 630, 629, 597), (585, 617, 616, 584), (599, 631, 630, 598), (586, 618, 617, 585), (600, 632, 631, 599), (587, 619, 618, 586), (628, 660, 659, 627), (615, 647, 646, 614), (629, 661, 660, 628), (616, 648, 647, 615), (630, 662, 661, 629), (617, 649, 648, 616), (631, 663, 662, 630), (618, 650, 649, 617), (632, 664, 663, 631), (619, 651, 650, 618), (633, 665, 664, 632), (620, 652, 651, 619), (634, 666, 665, 633), (621, 653, 652, 620), (635, 667, 666, 634), (622, 654, 653, 621), (636, 668, 667, 635), (623, 655, 654, 622), (610, 642, 641, 609), (637, 669, 668, 636), (624, 656, 655, 623), (611, 643, 642, 610), (638, 670, 669, 637), (625, 657, 656, 624), (612, 644, 643, 611), (639, 671, 670, 638), (626, 658, 657, 625), (613, 645, 644, 612), (640, 672, 671, 639), (627, 659, 658, 626), (614, 646, 645, 613), (609, 641, 672, 640), (697, 696, 728, 729), (684, 683, 715, 716), (698, 697, 729, 730), (685, 684, 716, 717), (699, 698, 730, 731), (686, 685, 717, 718), (700, 699, 731, 732), (687, 686, 718, 719), (674, 673, 705, 706), (701, 700, 732, 733), (688, 687, 719, 720), (675, 674, 706, 707), (702, 701, 733, 734), (689, 688, 720, 721), (676, 675, 707, 708), (703, 702, 734, 735), (690, 689, 721, 722), (677, 676, 708, 709), (704, 703, 735, 736), (691, 690, 722, 723), (678, 677, 709, 710), (673, 704, 736, 705), (692, 691, 723, 724), (679, 678, 710, 711), (693, 692, 724, 725), (680, 679, 711, 712), (694, 693, 725, 726), (681, 680, 712, 713), (695, 694, 726, 727), (682, 681, 713, 714), (696, 695, 727, 728), (683, 682, 714, 715), (724, 723, 755, 756), (711, 710, 742, 743), (725, 724, 756, 757), (712, 711, 743, 744), (726, 725, 757, 758), (713, 712, 744, 745), (727, 726, 758, 759), (714, 713, 745, 746), (728, 727, 759, 760), (715, 714, 746, 747), (729, 728, 760, 761), (716, 715, 747, 748), (730, 729, 761, 762), (717, 716, 748, 749), (731, 730, 762, 763), (718, 717, 749, 750), (732, 731, 763, 764), (719, 718, 750, 751), (706, 705, 737, 738), (733, 732, 764, 765), (720, 719, 751, 752), (707, 706, 738, 739), (734, 733, 765, 766), (721, 720, 752, 753), (708, 707, 739, 740), (735, 734, 766, 767), (722, 721, 753, 754), (709, 708, 740, 741), (736, 735, 767, 768), (723, 722, 754, 755), (710, 709, 741, 742), (705, 736, 768, 737), (831, 801, 743, 742), (834, 833, 696, 697), (801, 802, 744, 743), (835, 834, 697, 698), (802, 803, 745, 744), (836, 835, 698, 699), (803, 804, 746, 745), (837, 836, 699, 700), (839, 838, 673, 674), (804, 805, 747, 746), (840, 837, 700, 701), (841, 839, 674, 675), (805, 806, 748, 747), (842, 840, 701, 702), (843, 841, 675, 676), (806, 807, 749, 748), (844, 842, 702, 703), (845, 843, 676, 677), (807, 808, 750, 749), (846, 844, 703, 704), (847, 845, 677, 678), (808, 809, 751, 750), (838, 846, 704, 673), (848, 847, 678, 679), (809, 810, 752, 751), (849, 848, 679, 680), (810, 811, 753, 752), (850, 849, 680, 681), (811, 812, 754, 753), (851, 850, 681, 682), (812, 813, 755, 754), (852, 851, 682, 683), (813, 814, 756, 755), (853, 852, 683, 684), (814, 815, 757, 756), (854, 853, 684, 685), (815, 816, 758, 757), (855, 854, 685, 686), (816, 817, 759, 758), (856, 855, 686, 687), (817, 818, 760, 759), (857, 856, 687, 688), (818, 819, 761, 760), (858, 857, 688, 689), (819, 820, 762, 761), (859, 858, 689, 690), (820, 821, 763, 762), (860, 859, 690, 691), (821, 822, 764, 763), (832, 823, 738, 737), (861, 860, 691, 692), (822, 824, 765, 764), (823, 825, 739, 738), (862, 861, 692, 693), (824, 826, 766, 765), (825, 827, 740, 739), (863, 862, 693, 694), (826, 828, 767, 766), (827, 829, 741, 740), (864, 863, 694, 695), (828, 830, 768, 767), (829, 831, 742, 741), (833, 864, 695, 696), (830, 832, 737, 768), (672, 641, 793, 800), (645, 646, 770, 799), (671, 672, 800, 798), (644, 645, 799, 797), (670, 671, 798, 796), (643, 644, 797, 795), (669, 670, 796, 794), (642, 643, 795, 792), (668, 669, 794, 791), (641, 642, 792, 793), (667, 668, 791, 790), (666, 667, 790, 789), (665, 666, 789, 788), (664, 665, 788, 787), (663, 664, 787, 786), (662, 663, 786, 785), (661, 662, 785, 784), (660, 661, 784, 783), (659, 660, 783, 782), (658, 659, 782, 781), (657, 658, 781, 780), (656, 657, 780, 779), (655, 656, 779, 778), (654, 655, 778, 777), (653, 654, 777, 776), (652, 653, 776, 775), (651, 652, 775, 774), (650, 651, 774, 773), (649, 650, 773, 772), (648, 649, 772, 771), (647, 648, 771, 769), (646, 647, 769, 770), (800, 793, 832, 830), (799, 770, 831, 829), (798, 800, 830, 828), (797, 799, 829, 827), (796, 798, 828, 826), (795, 797, 827, 825), (794, 796, 826, 824), (792, 795, 825, 823), (791, 794, 824, 822), (793, 792, 823, 832), (790, 791, 822, 821), (789, 790, 821, 820), (788, 789, 820, 819), (787, 788, 819, 818), (786, 787, 818, 817), (785, 786, 817, 816), (784, 785, 816, 815), (783, 784, 815, 814), (782, 783, 814, 813), (781, 782, 813, 812), (780, 781, 812, 811), (779, 780, 811, 810), (778, 779, 810, 809), (777, 778, 809, 808), (776, 777, 808, 807), (775, 776, 807, 806), (774, 775, 806, 805), (773, 774, 805, 804), (772, 773, 804, 803), (771, 772, 803, 802), (769, 771, 802, 801), (770, 769, 801, 831), (600, 599, 864, 833), (599, 598, 863, 864), (598, 597, 862, 863), (597, 596, 861, 862), (596, 595, 860, 861), (595, 594, 859, 860), (594, 593, 858, 859), (593, 592, 857, 858), (592, 591, 856, 857), (591, 590, 855, 856), (590, 589, 854, 855), (589, 588, 853, 854), (588, 587, 852, 853), (587, 586, 851, 852), (586, 585, 850, 851), (585, 584, 849, 850), (584, 583, 848, 849), (583, 582, 847, 848), (577, 608, 846, 838), (582, 581, 845, 847), (608, 607, 844, 846), (581, 580, 843, 845), (607, 606, 842, 844), (580, 579, 841, 843), (606, 605, 840, 842), (579, 578, 839, 841), (605, 604, 837, 840), (578, 577, 838, 839), (604, 603, 836, 837), (603, 602, 835, 836), (602, 601, 834, 835), (601, 600, 833, 834)])
me_sphere.polygons.foreach_set('use_smooth', [True] * 833)
me_sphere.polygons.foreach_set('material_index', [0, 0, 0, 0, 0, 0, 0, 0, 0, 0, 0, 0, 0, 0, 0, 0, 0, 0, 0, 0, 0, 0, 0, 0, 0, 0, 0, 0, 0, 0, 0, 0, 0, 0, 0, 0, 0, 0, 0, 0, 0, 0, 0, 0, 0, 0, 0, 0, 0, 0, 0, 0, 0, 0, 0, 0, 0, 0, 0, 0, 0, 0, 0, 0, 0, 0, 0, 0, 0, 0, 0, 0, 0, 0, 0, 0, 0, 0, 0, 0, 0, 0, 0, 0, 0, 0, 0, 0, 0, 0, 0, 0, 0, 0, 0, 0, 0, 0, 0, 0, 0, 0, 0, 0, 0, 0, 0, 0, 0, 0, 0, 0, 0, 0, 0, 0, 0, 0, 0, 0, 0, 0, 0, 0, 0, 0, 0, 0, 0, 0, 0, 0, 0, 0, 0, 0, 0, 0, 0, 0, 0, 0, 0, 0, 0, 0, 0, 0, 0, 0, 0, 0, 0, 0, 0, 0, 0, 0, 0, 0, 0, 0, 0, 0, 0, 0, 0, 0, 0, 0, 0, 0, 0, 0, 0, 0, 0, 0, 0, 0, 0, 0, 0, 0, 0, 0, 0, 0, 0, 0, 0, 0, 0, 0, 0, 0, 0, 0, 0, 0, 0, 0, 0, 0, 0, 0, 0, 0, 0, 0, 0, 0, 0, 0, 0, 0, 0, 0, 0, 0, 0, 0, 0, 0, 0, 0, 0, 0, 0, 0, 0, 0, 0, 0, 0, 0, 0, 0, 0, 0, 0, 0, 0, 0, 0, 0, 0, 0, 0, 0, 0, 0, 0, 0, 0, 0, 1, 1, 1, 1, 1, 1, 1, 1, 1, 1, 1, 1, 1, 1, 1, 1, 1, 1, 1, 1, 1, 1, 1, 1, 1, 1, 1, 1, 1, 1, 1, 1, 1, 1, 1, 1, 1, 1, 1, 1, 1, 1, 1, 1, 1, 1, 1, 1, 1, 1, 1, 1, 1, 1, 1, 1, 1, 1, 1, 1, 1, 1, 1, 1, 1, 1, 1, 1, 1, 1, 1, 1, 1, 1, 1, 1, 1, 1, 1, 1, 1, 1, 1, 1, 1, 1, 1, 1, 1, 1, 1, 1, 1, 1, 1, 1, 1, 1, 1, 1, 1, 1, 1, 1, 1, 1, 1, 1, 1, 1, 1, 1, 1, 1, 1, 1, 1, 1, 1, 1, 1, 1, 1, 1, 1, 1, 1, 1, 1, 1, 1, 1, 1, 1, 1, 1, 1, 1, 1, 1, 1, 1, 1, 1, 1, 1, 1, 1, 1, 1, 1, 1, 1, 1, 1, 1, 1, 1, 1, 1, 1, 1, 1, 1, 1, 1, 1, 1, 1, 1, 1, 1, 1, 1, 1, 1, 1, 1, 1, 1, 1, 1, 1, 1, 1, 1, 1, 1, 1, 1, 1, 1, 1, 1, 1, 1, 1, 1, 1, 1, 1, 1, 1, 1, 1, 1, 1, 1, 1, 1, 1, 1, 1, 1, 1, 1, 1, 1, 1, 1, 1, 1, 1, 1, 1, 1, 1, 1, 1, 1, 1, 1, 1, 1, 1, 1, 1, 1, 1, 1, 1, 1, 1, 1, 1, 1, 1, 1, 1, 1, 1, 1, 1, 1, 1, 1, 1, 1, 1, 1, 1, 1, 1, 1, 1, 1, 1, 1, 1, 1, 1, 1, 1, 1, 1, 1, 1, 1, 1, 1, 1, 1, 1, 1, 1, 1, 1, 1, 1, 2, 2, 2, 2, 2, 2, 2, 2, 2, 2, 2, 2, 2, 2, 2, 2, 2, 2, 2, 2, 2, 2, 2, 2, 2, 2, 2, 2, 2, 2, 2, 2, 2, 2, 2, 2, 2, 2, 2, 2, 2, 2, 2, 2, 2, 2, 2, 2, 2, 2, 2, 2, 2, 2, 2, 2, 2, 2, 2, 2, 2, 2, 2, 2, 2, 2, 2, 2, 2, 2, 2, 2, 2, 2, 2, 2, 2, 2, 2, 2, 2, 2, 2, 2, 2, 2, 2, 2, 2, 2, 2, 2, 2, 2, 2, 2, 2, 2, 2, 2, 2, 2, 2, 2, 2, 2, 2, 2, 2, 2, 2, 2, 2, 2, 2, 2, 2, 2, 2, 2, 2, 2, 2, 2, 2, 2, 2, 2, 2, 2, 2, 2, 2, 2, 2, 2, 2, 2, 2, 2, 2, 2, 2, 2, 2, 2, 2, 2, 2, 2, 2, 2, 2, 2, 2, 2, 2, 2, 2, 2, 2, 2, 2, 2, 2, 2, 2, 2, 2, 2, 2, 2, 2, 2, 2, 2, 2, 2, 2, 2, 2, 2, 2, 2, 2, 2, 2, 2, 2, 2, 2, 2, 2, 2, 2, 2, 2, 2, 2, 2, 2, 2, 2, 2, 2, 2, 2, 2, 2, 2, 2, 2, 2, 2, 2, 2, 2, 2, 2, 2, 2, 2, 2, 2, 2, 2, 2, 2, 2, 2, 2, 2, 2, 2, 2, 2, 2, 2, 2, 2, 2, 2, 2, 2, 2, 2, 2, 2, 2, 2, 2, 2, 2, 2, 2, 2, 2, 2, 2, 2, 2, 2, 2, 2, 2, 2, 2, 2, 2, 2, 2, 2, 2, 2, 2, 2, 2, 2, 2, 2, 2, 2, 2, 2, 2, 2, 2, 2])
me_sphere.materials.append(mat_stone)
me_sphere.materials.append(mat_front)
me_sphere.materials.append(mat_band)
me_sphere.use_remesh_preserve_volume = False
me_sphere.use_remesh_preserve_attributes = False
me_sphere.use_mirror_vertex_groups = False
me_sphere.update()

# ---- objects
ob_empty = bpy.data.objects.new('Empty', None)
ob_plane_002 = bpy.data.objects.new('Plane.002', me_plane_002)
ob_plane_001 = bpy.data.objects.new('Plane.001', me_plane_001)
ob_plane = bpy.data.objects.new('Plane', me_plane)
ob_sphere = bpy.data.objects.new('Sphere', me_sphere)
ob_lamp = bpy.data.objects.new('Lamp', light_lamp)
ob_camera = bpy.data.objects.new('Camera', cam_camera)

# ---- transforms, parenting, visibility, modifiers, constraints
ob_empty.location = (-0.0101, -0.1839, 0.9809)
ob_empty.empty_image_offset = (0.0, 0.0)
ob_empty.lineart.crease_threshold = 0.0
ob_plane_002.location = (3.062, -2.988, 1.957)
ob_plane_002.rotation_euler = (0.8278, 1.635e-16, 0.6616)
ob_plane_002.lineart.crease_threshold = 0.0
ob_plane_001.location = (-3.405, -2.988, 2.501)
ob_plane_001.rotation_euler = (0.8278, 1.635e-16, -0.6081)
ob_plane_001.lineart.crease_threshold = 0.0
ob_plane.location = (0.1856, -0.2039, -0.004715)
ob_plane.scale = (10.0, 10.0, 10.0)
ob_plane.lineart.crease_threshold = 0.0
ob_sphere.location = (0.0, 0.053, 0.6848)
ob_sphere.rotation_euler = (0.2702, 0.1178, 3.174)
ob_sphere.scale = (0.35, 0.25, 0.5)
ob_sphere.lineart.crease_threshold = 0.0
_m = ob_sphere.modifiers.new('Subsurf', 'SUBSURF')
_m.uv_smooth = 'PRESERVE_CORNERS'
_m.levels = 3
_m.render_levels = 3
_m.show_only_control_edges = False
ob_lamp.location = (4.076, 1.005, 5.904)
ob_lamp.rotation_euler = (0.6503, 0.05522, 1.866)
ob_lamp.lock_rotations_4d = False
ob_lamp.empty_display_type = 'ARROWS'
ob_lamp.color = (0.0, 0.0, 0.0, 0.0)
ob_lamp.lineart.crease_threshold = 0.0
ob_camera.location = (-2.217, -7.74, 4.828)
ob_camera.rotation_euler = (1.109, 1.287e-06, -0.2351)
ob_camera.lock_rotations_4d = False
ob_camera.empty_display_type = 'ARROWS'
ob_camera.color = (0.0, 0.0, 0.0, 0.0)
ob_camera.display_type = 'WIRE'
ob_camera.lineart.crease_threshold = 0.0
cam_camera.dof.focus_object = ob_empty

# ---- collection membership
col_collection_1.objects.link(ob_empty)
col_collection_1.objects.link(ob_plane_002)
col_collection_1.objects.link(ob_plane_001)
col_collection_1.objects.link(ob_plane)
col_collection_1.objects.link(ob_sphere)
col_collection_1.objects.link(ob_lamp)
col_collection_1.objects.link(ob_camera)

# ---- scene / render settings (as saved in the file)
scene.camera = ob_camera
scene.frame_start = 1; scene.frame_end = 250; scene.frame_set(1)
scene.render.engine = 'CYCLES'
scene.render.resolution_percentage = 50
scene.render.dither_intensity = 0.0
scene.cycles.use_denoising = False
scene.cycles.samples = 1000
scene.cycles.sampling_pattern = 'TABULATED_SOBOL'
scene.cycles.light_sampling_threshold = 0.0
scene.cycles.use_adaptive_sampling = False
scene.cycles.use_light_tree = False
scene.cycles.blur_glossy = 0.0
scene.cycles.sample_clamp_indirect = 0.0
scene.view_settings.view_transform = 'Standard'
bpy.context.view_layer.update()
